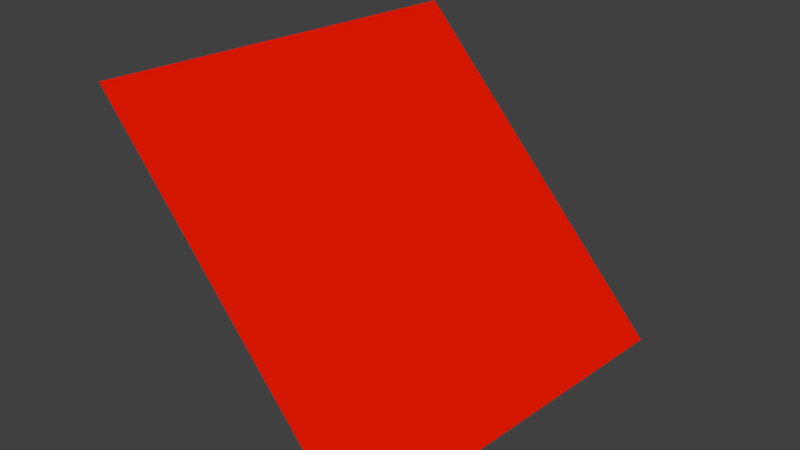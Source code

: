 # Source: TiltedGround.blend  (saved by Blender 2.78.0; exported with 4.5.12 LTS)
import bpy
from mathutils import Matrix  # noqa: F401  (used for matrix-valued properties, if any)

bpy.ops.wm.read_factory_settings(use_empty=True)
scene = bpy.context.scene
scene.name = 'Scene'

# ---- collections
col_collection_1 = bpy.data.collections.new('Collection 1'); scene.collection.children.link(col_collection_1)

# ---- materials (node trees are filled in below, after node groups)
mat_material_001 = bpy.data.materials.new('Material.001')
mat_material_001.alpha_threshold = 0.0
mat_material_001.use_transparent_shadow = False
mat_material_001.diffuse_color = (0.8, 0.01005, 0.0, 1.0)
mat_material_001.roughness = 0.5

# ---- material node trees

# ---- world
world_world = bpy.data.worlds.new('World'); scene.world = world_world
world_world.color = (0.05088, 0.05088, 0.05088)
world_world.use_sun_shadow = False
world_world.sun_shadow_jitter_overblur = 0.0
world_world.cycles.sampling_method = 'MANUAL'

# ---- meshes
me_plane = bpy.data.meshes.new('Plane')
me_plane.from_pydata([(-75.87, -93.03, 74.76), (65.6, -106.5, -65.98), (-65.6, 106.5, 65.98), (75.87, 93.03, -74.76)], [], [(0, 1, 3, 2)])
me_plane.materials.append(mat_material_001)
me_plane.use_remesh_preserve_volume = False
me_plane.use_remesh_preserve_attributes = False
me_plane.use_mirror_vertex_groups = False
me_plane.update()

# ---- objects
ob_plane = bpy.data.objects.new('Plane', me_plane)

# ---- transforms, parenting, visibility, modifiers, constraints
ob_plane.location = (0.0, 0.0, 0.0)
ob_plane.lineart.crease_threshold = 0.0

# ---- collection membership
col_collection_1.objects.link(ob_plane)

# ---- scene / render settings (as saved in the file)
scene.frame_start = 1; scene.frame_end = 250; scene.frame_set(1)
scene.render.engine = 'BLENDER_EEVEE_NEXT'
scene.render.resolution_percentage = 50
scene.render.dither_intensity = 0.0
scene.cycles.use_denoising = False
scene.cycles.samples = 128
scene.cycles.sampling_pattern = 'TABULATED_SOBOL'
scene.cycles.light_sampling_threshold = 0.0
scene.cycles.use_adaptive_sampling = False
scene.cycles.use_light_tree = False
scene.cycles.blur_glossy = 0.0
scene.cycles.sample_clamp_indirect = 0.0
scene.view_settings.view_transform = 'Standard'
bpy.context.view_layer.update()

# ---- added for rendering (the .blend has no active camera and no usable light): camera, sun
cam_auto = bpy.data.cameras.new('AutoCamera')
cam_auto.lens = 50.0
cam_auto.sensor_width = 36.0
cam_auto.clip_end = 4891.68
ob_auto_camera = bpy.data.objects.new('AutoCamera', cam_auto)
scene.collection.objects.link(ob_auto_camera)
ob_auto_camera.location = (278.729, -334.475, 222.983)
ob_auto_camera.rotation_euler = (1.09748, -7.21219e-08, 0.694738)
scene.camera = ob_auto_camera
light_auto_sun = bpy.data.lights.new('AutoSun', 'SUN')
light_auto_sun.energy = 3.0
light_auto_sun.angle = 0.0523599
ob_auto_sun = bpy.data.objects.new('AutoSun', light_auto_sun)
scene.collection.objects.link(ob_auto_sun)
ob_auto_sun.rotation_euler = (0.872665, 0.174533, 0.523599)
bpy.context.view_layer.update()
